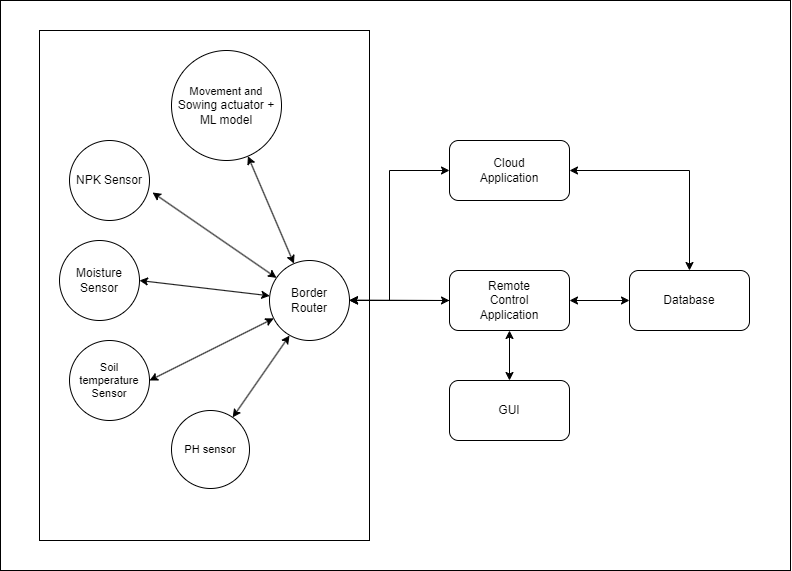

The diagram above was exported from draw.io. Its source (the exported page's mxGraphModel, read from the mxfile embedded in the PNG):
<mxGraphModel dx="1195" dy="643" grid="1" gridSize="10" guides="1" tooltips="1" connect="1" arrows="1" fold="1" page="1" pageScale="1" pageWidth="827" pageHeight="1169" math="0" shadow="0">
  <root>
    <mxCell id="0" />
    <mxCell id="1" parent="0" />
    <mxCell id="2" value="" style="group" connectable="0" vertex="1" parent="1">
      <mxGeometry x="19" y="1380" width="790" height="570" as="geometry" />
    </mxCell>
    <mxCell id="3" value="" style="rounded=0;whiteSpace=wrap;html=1;" vertex="1" parent="2">
      <mxGeometry width="790" height="570" as="geometry" />
    </mxCell>
    <mxCell id="4" value="" style="rounded=0;whiteSpace=wrap;html=1;" vertex="1" parent="2">
      <mxGeometry x="39" y="30" width="330" height="510" as="geometry" />
    </mxCell>
    <mxCell id="5" value="GUI" style="rounded=1;whiteSpace=wrap;html=1;" vertex="1" parent="2">
      <mxGeometry x="449" y="380" width="120" height="60" as="geometry" />
    </mxCell>
    <mxCell id="6" value="Cloud&lt;div&gt;Application&lt;/div&gt;" style="rounded=1;whiteSpace=wrap;html=1;" vertex="1" parent="2">
      <mxGeometry x="449" y="140" width="120" height="60" as="geometry" />
    </mxCell>
    <mxCell id="7" value="" style="edgeStyle=orthogonalEdgeStyle;rounded=0;orthogonalLoop=1;jettySize=auto;html=1;" edge="1" parent="2" source="8" target="10">
      <mxGeometry relative="1" as="geometry" />
    </mxCell>
    <mxCell id="8" value="Remote&lt;div&gt;Control&lt;div&gt;Application&lt;/div&gt;&lt;/div&gt;" style="rounded=1;whiteSpace=wrap;html=1;" vertex="1" parent="2">
      <mxGeometry x="449" y="270" width="120" height="60" as="geometry" />
    </mxCell>
    <mxCell id="9" value="Database" style="rounded=1;whiteSpace=wrap;html=1;" vertex="1" parent="2">
      <mxGeometry x="629" y="270" width="120" height="60" as="geometry" />
    </mxCell>
    <mxCell id="10" value="Border&lt;div&gt;Router&lt;/div&gt;" style="ellipse;whiteSpace=wrap;html=1;aspect=fixed;" vertex="1" parent="2">
      <mxGeometry x="269" y="260" width="80" height="80" as="geometry" />
    </mxCell>
    <mxCell id="11" value="&lt;span style=&quot;font-size: 11px;&quot;&gt;Movement and&lt;/span&gt;&lt;br&gt;&lt;div&gt;Sowing actuator + ML model&lt;/div&gt;" style="ellipse;whiteSpace=wrap;html=1;aspect=fixed;" vertex="1" parent="2">
      <mxGeometry x="171" y="50" width="110" height="110" as="geometry" />
    </mxCell>
    <mxCell id="12" value="NPK Sensor" style="ellipse;whiteSpace=wrap;html=1;aspect=fixed;" vertex="1" parent="2">
      <mxGeometry x="69" y="140" width="80" height="80" as="geometry" />
    </mxCell>
    <mxCell id="13" value="&lt;div style=&quot;font-size: 11px;&quot;&gt;Soil&lt;/div&gt;&lt;div style=&quot;font-size: 11px;&quot;&gt;&lt;span style=&quot;background-color: initial;&quot;&gt;temperature&lt;/span&gt;&lt;br&gt;&lt;/div&gt;&lt;div style=&quot;font-size: 11px;&quot;&gt;&lt;div&gt;Sensor&lt;/div&gt;&lt;/div&gt;" style="ellipse;whiteSpace=wrap;html=1;aspect=fixed;" vertex="1" parent="2">
      <mxGeometry x="69" y="340" width="80" height="80" as="geometry" />
    </mxCell>
    <mxCell id="14" value="Moisture&lt;div&gt;&lt;span style=&quot;background-color: initial;&quot;&gt;Sensor&lt;/span&gt;&lt;/div&gt;" style="ellipse;whiteSpace=wrap;html=1;aspect=fixed;" vertex="1" parent="2">
      <mxGeometry x="59" y="240" width="80" height="80" as="geometry" />
    </mxCell>
    <mxCell id="15" value="&lt;div style=&quot;font-size: 11px;&quot;&gt;PH sensor&lt;/div&gt;" style="ellipse;whiteSpace=wrap;html=1;aspect=fixed;" vertex="1" parent="2">
      <mxGeometry x="171" y="410" width="78" height="78" as="geometry" />
    </mxCell>
    <mxCell id="16" value="" style="endArrow=classic;startArrow=classic;html=1;rounded=0;" edge="1" parent="2" source="10" target="11">
      <mxGeometry width="50" height="50" relative="1" as="geometry">
        <mxPoint x="99" y="150" as="sourcePoint" />
        <mxPoint x="149" y="100" as="targetPoint" />
      </mxGeometry>
    </mxCell>
    <mxCell id="17" value="" style="endArrow=classic;startArrow=classic;html=1;rounded=0;entryX=1.038;entryY=0.65;entryDx=0;entryDy=0;entryPerimeter=0;" edge="1" parent="2" source="10" target="12">
      <mxGeometry width="50" height="50" relative="1" as="geometry">
        <mxPoint x="149" y="260" as="sourcePoint" />
        <mxPoint x="199" y="210" as="targetPoint" />
      </mxGeometry>
    </mxCell>
    <mxCell id="18" value="" style="endArrow=classic;startArrow=classic;html=1;rounded=0;exitX=1;exitY=0.5;exitDx=0;exitDy=0;" edge="1" parent="2" source="14" target="10">
      <mxGeometry width="50" height="50" relative="1" as="geometry">
        <mxPoint x="249" y="330" as="sourcePoint" />
        <mxPoint x="299" y="280" as="targetPoint" />
      </mxGeometry>
    </mxCell>
    <mxCell id="19" value="" style="endArrow=classic;startArrow=classic;html=1;rounded=0;exitX=1;exitY=0.5;exitDx=0;exitDy=0;" edge="1" parent="2" source="13" target="10">
      <mxGeometry width="50" height="50" relative="1" as="geometry">
        <mxPoint x="219" y="430" as="sourcePoint" />
        <mxPoint x="269" y="380" as="targetPoint" />
      </mxGeometry>
    </mxCell>
    <mxCell id="20" value="" style="endArrow=classic;startArrow=classic;html=1;rounded=0;entryX=0.25;entryY=0.938;entryDx=0;entryDy=0;entryPerimeter=0;" edge="1" parent="2" source="15" target="10">
      <mxGeometry width="50" height="50" relative="1" as="geometry">
        <mxPoint x="209" y="430" as="sourcePoint" />
        <mxPoint x="259" y="380" as="targetPoint" />
      </mxGeometry>
    </mxCell>
    <mxCell id="21" value="" style="endArrow=classic;startArrow=classic;html=1;rounded=0;exitX=0.5;exitY=0;exitDx=0;exitDy=0;" edge="1" parent="2" source="5" target="8">
      <mxGeometry width="50" height="50" relative="1" as="geometry">
        <mxPoint x="496" y="380" as="sourcePoint" />
        <mxPoint x="546" y="330" as="targetPoint" />
      </mxGeometry>
    </mxCell>
    <mxCell id="22" value="" style="endArrow=classic;startArrow=classic;html=1;rounded=0;entryX=1;entryY=0.5;entryDx=0;entryDy=0;exitX=0.5;exitY=0;exitDx=0;exitDy=0;" edge="1" parent="2" source="9" target="6">
      <mxGeometry width="50" height="50" relative="1" as="geometry">
        <mxPoint x="386" y="320" as="sourcePoint" />
        <mxPoint x="436" y="270" as="targetPoint" />
        <Array as="points">
          <mxPoint x="689" y="170" />
        </Array>
      </mxGeometry>
    </mxCell>
    <mxCell id="23" value="" style="endArrow=classic;startArrow=classic;html=1;rounded=0;exitX=0;exitY=0.5;exitDx=0;exitDy=0;entryX=1;entryY=0.5;entryDx=0;entryDy=0;" edge="1" parent="2" source="9" target="8">
      <mxGeometry width="50" height="50" relative="1" as="geometry">
        <mxPoint x="406" y="370" as="sourcePoint" />
        <mxPoint x="456" y="320" as="targetPoint" />
      </mxGeometry>
    </mxCell>
    <mxCell id="24" value="" style="endArrow=classic;startArrow=classic;html=1;rounded=0;entryX=0;entryY=0.5;entryDx=0;entryDy=0;exitX=1;exitY=0.5;exitDx=0;exitDy=0;" edge="1" parent="2" source="10" target="6">
      <mxGeometry width="50" height="50" relative="1" as="geometry">
        <mxPoint x="339" y="470" as="sourcePoint" />
        <mxPoint x="389" y="420" as="targetPoint" />
        <Array as="points">
          <mxPoint x="389" y="300" />
          <mxPoint x="389" y="170" />
        </Array>
      </mxGeometry>
    </mxCell>
    <mxCell id="25" value="" style="endArrow=classic;startArrow=classic;html=1;rounded=0;entryX=1;entryY=0.5;entryDx=0;entryDy=0;" edge="1" parent="2">
      <mxGeometry width="50" height="50" relative="1" as="geometry">
        <mxPoint x="449" y="300" as="sourcePoint" />
        <mxPoint x="349" y="299.5799999999999" as="targetPoint" />
      </mxGeometry>
    </mxCell>
  </root>
</mxGraphModel>